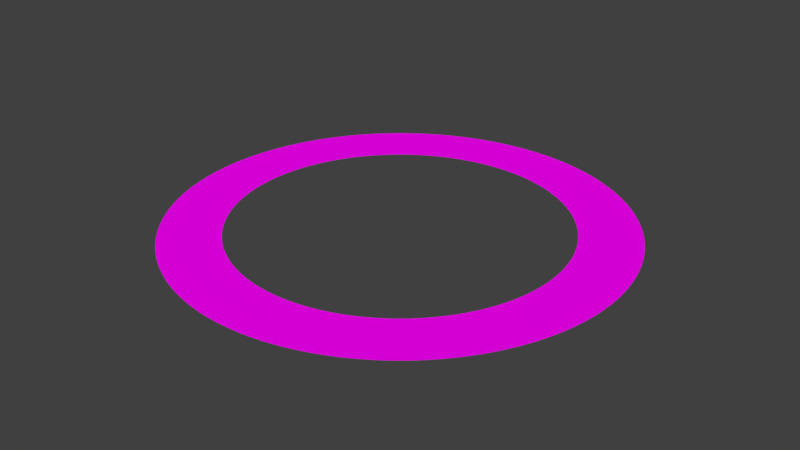 # Source: saturn2.blend  (saved by Blender 2.79.0; exported with 4.5.12 LTS)
import bpy
from mathutils import Matrix  # noqa: F401  (used for matrix-valued properties, if any)

bpy.ops.wm.read_factory_settings(use_empty=True)
scene = bpy.context.scene
scene.name = 'Scene'

# ---- collections
col_collection_1 = bpy.data.collections.new('Collection 1'); scene.collection.children.link(col_collection_1)

# ---- images (referenced by path relative to the original .blend; pixels are not part of the script)
import os
ASSET_DIR = os.environ.get("B2B_ASSET_DIR", "")  # directory of the original .blend (textures are referenced by path, not embedded)
HERE = os.path.dirname(os.path.abspath(__file__))  # packed textures are extracted next to this script under _unpacked/

def load_image(name, relpath, width, height, colorspace="sRGB"):
    """Load a texture the original file referenced (path relative to the .blend, or extracted next to this script)."""
    p = next((c for c in (os.path.join(HERE, relpath), os.path.join(ASSET_DIR, relpath)) if relpath and os.path.exists(c)), "")
    if p:
        img = bpy.data.images.load(p, check_existing=True)
        img.name = name
    else:  # same state as the original file: an image datablock whose file is absent (Cycles renders it pink)
        img = bpy.data.images.new(name, width, height)
        img.source = "FILE"
        img.filepath = "//" + (relpath or name)
    img.colorspace_settings.name = colorspace
    return img
img_rings_jpg_001 = load_image('rings.jpg.001', 'rings.jpg', 1024, 1024, 'sRGB')

# ---- materials (node trees are filled in below, after node groups)
mat_material_002 = bpy.data.materials.new('Material.002')
mat_material_002.alpha_threshold = 0.0
mat_material_002.roughness = 0.5

# ---- material node trees
mat_material_002.use_nodes = True; mat_material_002.node_tree.nodes.clear()
_N = mat_material_002.node_tree.nodes; _L = mat_material_002.node_tree.links
n0 = _N.new('ShaderNodeOutputMaterial'); n0.name = 'Material Output'; n0.location = (300, 300)
n1 = _N.new('ShaderNodeBsdfDiffuse'); n1.name = 'Diffuse BSDF'; n1.location = (10, 300)
n2 = _N.new('ShaderNodeTexImage'); n2.name = 'Image Texture'; n2.location = (-180, 300)
n2.width = 140
n2.image = img_rings_jpg_001
_L.new(n1.outputs[0], n0.inputs[0])
_L.new(n2.outputs[0], n1.inputs[0])
n0.is_active_output = True

# ---- world
world_world = bpy.data.worlds.new('World'); scene.world = world_world
world_world.color = (0.05088, 0.05088, 0.05088)
world_world.use_sun_shadow = False
world_world.sun_shadow_jitter_overblur = 0.0
world_world.cycles.sampling_method = 'MANUAL'

# ---- meshes
me_circle = bpy.data.meshes.new('Circle')
me_circle.from_pydata([(1.211e-07, 1.0, 0.0), (-0.1951, 0.9808, 0.0), (-0.3827, 0.9239, 0.0), (-0.5556, 0.8315, 0.0), (-0.7071, 0.7071, 0.0), (-0.8315, 0.5556, 0.0), (-0.9239, 0.3827, 0.0), (-0.9808, 0.1951, 0.0), (-1.0, -2.225e-07, 0.0), (-0.9808, -0.1951, 0.0), (-0.9239, -0.3827, 0.0), (-0.8315, -0.5556, 0.0), (-0.7071, -0.7071, 0.0), (-0.5556, -0.8315, 0.0), (-0.3827, -0.9239, 0.0), (-0.1951, -0.9808, 0.0), (4.469e-07, -1.0, 0.0), (0.1951, -0.9808, 0.0), (0.3827, -0.9239, 0.0), (0.5556, -0.8315, 0.0), (0.7071, -0.7071, 0.0), (0.8315, -0.5556, 0.0), (0.9239, -0.3827, 0.0), (0.9808, -0.1951, 0.0), (1.0, 6.676e-07, 0.0), (0.9808, 0.1951, 0.0), (0.9239, 0.3827, 0.0), (0.8315, 0.5556, 0.0), (0.7071, 0.7071, 0.0), (0.5556, 0.8315, 0.0), (0.3827, 0.9239, 0.0), (0.1951, 0.9808, 0.0), (1.642e-07, 1.363, 0.0), (-0.2659, 1.337, 0.0), (-0.5216, 1.259, 0.0), (-0.7572, 1.133, 0.0), (-0.9637, 0.9637, 0.0), (-1.133, 0.7572, 0.0), (-1.259, 0.5216, 0.0), (-1.337, 0.2659, 0.0), (-1.363, -2.985e-07, 0.0), (-1.337, -0.2659, 0.0), (-1.259, -0.5216, 0.0), (-1.133, -0.7572, 0.0), (-0.9637, -0.9637, 0.0), (-0.7572, -1.133, 0.0), (-0.5216, -1.259, 0.0), (-0.2659, -1.337, 0.0), (6.082e-07, -1.363, 0.0), (0.2659, -1.337, 0.0), (0.5216, -1.259, 0.0), (0.7572, -1.133, 0.0), (0.9637, -0.9637, 0.0), (1.133, -0.7572, 0.0), (1.259, -0.5216, 0.0), (1.337, -0.2659, 0.0), (1.363, 9.146e-07, 0.0), (1.337, 0.2659, 0.0), (1.259, 0.5216, 0.0), (1.133, 0.7572, 0.0), (0.9637, 0.9637, 0.0), (0.7572, 1.133, 0.0), (0.5216, 1.259, 0.0), (0.2659, 1.337, 0.0)], [], [(12, 13, 45, 44), (26, 27, 59, 58), (13, 14, 46, 45), (0, 1, 33, 32), (27, 28, 60, 59), (14, 15, 47, 46), (1, 2, 34, 33), (28, 29, 61, 60), (15, 16, 48, 47), (2, 3, 35, 34), (29, 30, 62, 61), (16, 17, 49, 48), (3, 4, 36, 35), (30, 31, 63, 62), (17, 18, 50, 49), (4, 5, 37, 36), (31, 0, 32, 63), (18, 19, 51, 50), (5, 6, 38, 37), (19, 20, 52, 51), (6, 7, 39, 38), (20, 21, 53, 52), (7, 8, 40, 39), (21, 22, 54, 53), (8, 9, 41, 40), (22, 23, 55, 54), (9, 10, 42, 41), (23, 24, 56, 55), (10, 11, 43, 42), (24, 25, 57, 56), (11, 12, 44, 43), (25, 26, 58, 57)])
_uv = me_circle.uv_layers.new(name='UVMap')
_uv.uv.foreach_set('vector', [0.797, 0.000391, 0.7699, 0.0004559, 0.7751, 0.9907, 0.8022, 0.9907, 0.4171, 0.001301, 0.3899, 0.001366, 0.3951, 0.9916, 0.4223, 0.9916, 0.7699, 0.0004559, 0.7427, 0.0005209, 0.7479, 0.9908, 0.7751, 0.9907, 0.2542, 0.001692, 0.2271, 0.001757, 0.2323, 0.992, 0.2594, 0.992, 0.3899, 0.001366, 0.3628, 0.00143, 0.368, 0.9917, 0.3951, 0.9916, 0.7427, 0.0005209, 0.7156, 0.0005858, 0.7208, 0.9909, 0.7479, 0.9908, 0.2271, 0.001757, 0.1999, 0.001822, 0.2051, 0.9921, 0.2323, 0.992, 0.3628, 0.00143, 0.3356, 0.001496, 0.3408, 0.9918, 0.368, 0.9917, 0.7156, 0.0005858, 0.6885, 0.0006509, 0.6937, 0.9909, 0.7208, 0.9909, 0.1999, 0.001822, 0.1728, 0.001886, 0.178, 0.9922, 0.2051, 0.9921, 0.3356, 0.001496, 0.3085, 0.001562, 0.3137, 0.9918, 0.3408, 0.9918, 0.6885, 0.0006509, 0.6613, 0.0007157, 0.6665, 0.991, 0.6937, 0.9909, 0.1728, 0.001886, 0.1457, 0.001953, 0.1509, 0.9922, 0.178, 0.9922, 0.3085, 0.001562, 0.2814, 0.001626, 0.2866, 0.9919, 0.3137, 0.9918, 0.6613, 0.0007157, 0.6342, 0.0007806, 0.6394, 0.9911, 0.6665, 0.991, 0.1457, 0.001953, 0.1185, 0.002015, 0.1237, 0.9923, 0.1509, 0.9922, 0.2814, 0.001626, 0.2542, 0.001692, 0.2594, 0.992, 0.2866, 0.9919, 0.6342, 0.0007806, 0.607, 0.0008457, 0.6122, 0.9911, 0.6394, 0.9911, 0.1185, 0.002015, 0.09137, 0.002081, 0.09657, 0.9924, 0.1237, 0.9923, 0.607, 0.0008457, 0.5799, 0.0009109, 0.5851, 0.9912, 0.6122, 0.9911, 0.9599, 0.0, 0.9327, 6.497e-05, 0.9379, 0.9903, 0.9651, 0.9903, 0.5799, 0.0009109, 0.5528, 0.0009759, 0.558, 0.9912, 0.5851, 0.9912, 0.9327, 6.497e-05, 0.9056, 0.0001298, 0.9108, 0.9904, 0.9379, 0.9903, 0.5528, 0.0009759, 0.5256, 0.001041, 0.5308, 0.9913, 0.558, 0.9912, 0.9056, 0.0001298, 0.8784, 0.0001948, 0.8836, 0.9905, 0.9108, 0.9904, 0.5256, 0.001041, 0.4985, 0.001106, 0.5037, 0.9914, 0.5308, 0.9913, 0.8784, 0.0001948, 0.8513, 0.0002597, 0.8565, 0.9905, 0.8836, 0.9905, 0.4985, 0.001106, 0.4713, 0.001171, 0.4765, 0.9914, 0.5037, 0.9914, 0.8513, 0.0002597, 0.8242, 0.000326, 0.8294, 0.9906, 0.8565, 0.9905, 0.4713, 0.001171, 0.4442, 0.001236, 0.4494, 0.9915, 0.4765, 0.9914, 0.8242, 0.000326, 0.797, 0.000391, 0.8022, 0.9907, 0.8294, 0.9906, 0.4442, 0.001236, 0.4171, 0.001301, 0.4223, 0.9916, 0.4494, 0.9915])
me_circle.materials.append(mat_material_002)
me_circle.use_remesh_preserve_volume = False
me_circle.use_remesh_preserve_attributes = False
me_circle.use_mirror_vertex_groups = False
me_circle.update()

# ---- objects
ob_circle = bpy.data.objects.new('Circle', me_circle)

# ---- transforms, parenting, visibility, modifiers, constraints
ob_circle.location = (-1.211e-07, 2.98e-07, 0.0)
ob_circle.lineart.crease_threshold = 0.0
_m = ob_circle.modifiers.new('Subsurf', 'SUBSURF')
_m.uv_smooth = 'PRESERVE_CORNERS'
_m.quality = 2
_m.levels = 2
_m.show_only_control_edges = False

# ---- collection membership
col_collection_1.objects.link(ob_circle)

# ---- scene / render settings (as saved in the file)
scene.frame_start = 1; scene.frame_end = 250; scene.frame_set(1)
scene.render.engine = 'CYCLES'
scene.render.image_settings.color_mode = 'RGB'
scene.render.image_settings.compression = 90
scene.render.resolution_percentage = 50
scene.render.dither_intensity = 0.0
scene.cycles.use_denoising = False
scene.cycles.samples = 128
scene.cycles.sampling_pattern = 'TABULATED_SOBOL'
scene.cycles.light_sampling_threshold = 0.0
scene.cycles.use_adaptive_sampling = False
scene.cycles.use_light_tree = False
scene.cycles.blur_glossy = 0.0
scene.cycles.sample_clamp_indirect = 0.0
scene.view_settings.view_transform = 'Standard'
bpy.context.view_layer.update()

# ---- added for rendering (the .blend has no active camera and no usable light): camera, sun
cam_auto = bpy.data.cameras.new('AutoCamera')
cam_auto.lens = 50.0
cam_auto.sensor_width = 36.0
cam_auto.clip_end = 1000.0
ob_auto_camera = bpy.data.objects.new('AutoCamera', cam_auto)
scene.collection.objects.link(ob_auto_camera)
ob_auto_camera.location = (3.56658, -4.27989, 2.85326)
ob_auto_camera.rotation_euler = (1.09748, -7.21219e-08, 0.694738)
scene.camera = ob_auto_camera
light_auto_sun = bpy.data.lights.new('AutoSun', 'SUN')
light_auto_sun.energy = 3.0
light_auto_sun.angle = 0.0523599
ob_auto_sun = bpy.data.objects.new('AutoSun', light_auto_sun)
scene.collection.objects.link(ob_auto_sun)
ob_auto_sun.rotation_euler = (0.872665, 0.174533, 0.523599)
bpy.context.view_layer.update()
